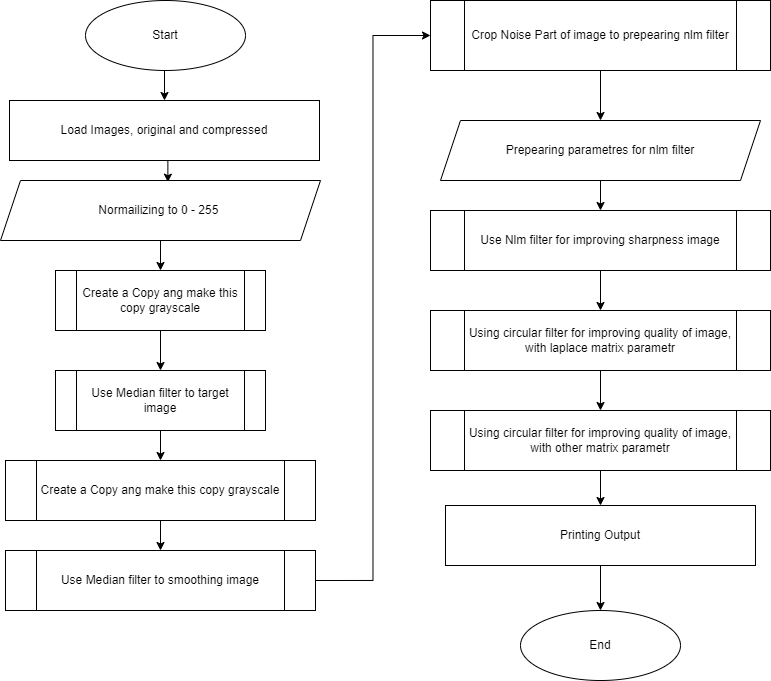

The diagram above was exported from draw.io. Its source (the exported page's mxGraphModel, read from the mxfile embedded in the PNG):
<mxGraphModel dx="1422" dy="839" grid="1" gridSize="10" guides="1" tooltips="1" connect="1" arrows="1" fold="1" page="1" pageScale="1" pageWidth="827" pageHeight="1169" math="0" shadow="0">
  <root>
    <mxCell id="0" />
    <mxCell id="1" parent="0" />
    <mxCell id="je4P2LCs6ZEd6r74d9Gs-19" style="edgeStyle=orthogonalEdgeStyle;rounded=0;orthogonalLoop=1;jettySize=auto;html=1;exitX=0.5;exitY=1;exitDx=0;exitDy=0;entryX=0.5;entryY=0;entryDx=0;entryDy=0;" edge="1" parent="1" source="je4P2LCs6ZEd6r74d9Gs-2" target="je4P2LCs6ZEd6r74d9Gs-3">
      <mxGeometry relative="1" as="geometry" />
    </mxCell>
    <mxCell id="je4P2LCs6ZEd6r74d9Gs-2" value="Start" style="ellipse;whiteSpace=wrap;html=1;" vertex="1" parent="1">
      <mxGeometry x="115" y="80" width="160" height="70" as="geometry" />
    </mxCell>
    <mxCell id="je4P2LCs6ZEd6r74d9Gs-20" style="edgeStyle=orthogonalEdgeStyle;rounded=0;orthogonalLoop=1;jettySize=auto;html=1;exitX=0.5;exitY=1;exitDx=0;exitDy=0;entryX=0.523;entryY=0.028;entryDx=0;entryDy=0;entryPerimeter=0;" edge="1" parent="1" source="je4P2LCs6ZEd6r74d9Gs-3" target="je4P2LCs6ZEd6r74d9Gs-7">
      <mxGeometry relative="1" as="geometry" />
    </mxCell>
    <mxCell id="je4P2LCs6ZEd6r74d9Gs-3" value="Load Images, original and compressed" style="rounded=0;whiteSpace=wrap;html=1;" vertex="1" parent="1">
      <mxGeometry x="39" y="180" width="310" height="60" as="geometry" />
    </mxCell>
    <mxCell id="je4P2LCs6ZEd6r74d9Gs-31" value="" style="edgeStyle=orthogonalEdgeStyle;rounded=0;orthogonalLoop=1;jettySize=auto;html=1;" edge="1" parent="1" source="je4P2LCs6ZEd6r74d9Gs-6" target="je4P2LCs6ZEd6r74d9Gs-18">
      <mxGeometry relative="1" as="geometry" />
    </mxCell>
    <mxCell id="je4P2LCs6ZEd6r74d9Gs-6" value="Printing Output" style="rounded=0;whiteSpace=wrap;html=1;" vertex="1" parent="1">
      <mxGeometry x="475" y="585" width="310" height="60" as="geometry" />
    </mxCell>
    <mxCell id="je4P2LCs6ZEd6r74d9Gs-21" style="edgeStyle=orthogonalEdgeStyle;rounded=0;orthogonalLoop=1;jettySize=auto;html=1;exitX=0.5;exitY=1;exitDx=0;exitDy=0;entryX=0.5;entryY=0;entryDx=0;entryDy=0;" edge="1" parent="1" source="je4P2LCs6ZEd6r74d9Gs-7" target="je4P2LCs6ZEd6r74d9Gs-8">
      <mxGeometry relative="1" as="geometry" />
    </mxCell>
    <mxCell id="je4P2LCs6ZEd6r74d9Gs-7" value="&lt;span style=&quot;&quot;&gt;Normailizing to 0 - 255&amp;nbsp;&lt;/span&gt;" style="shape=parallelogram;perimeter=parallelogramPerimeter;whiteSpace=wrap;html=1;fixedSize=1;" vertex="1" parent="1">
      <mxGeometry x="30" y="260" width="320" height="60" as="geometry" />
    </mxCell>
    <mxCell id="je4P2LCs6ZEd6r74d9Gs-22" style="edgeStyle=orthogonalEdgeStyle;rounded=0;orthogonalLoop=1;jettySize=auto;html=1;exitX=0.5;exitY=1;exitDx=0;exitDy=0;entryX=0.5;entryY=0;entryDx=0;entryDy=0;" edge="1" parent="1" source="je4P2LCs6ZEd6r74d9Gs-8" target="je4P2LCs6ZEd6r74d9Gs-9">
      <mxGeometry relative="1" as="geometry" />
    </mxCell>
    <mxCell id="je4P2LCs6ZEd6r74d9Gs-8" value="&lt;span style=&quot;&quot;&gt;Create a Copy ang make this copy grayscale&lt;/span&gt;" style="shape=process;whiteSpace=wrap;html=1;backgroundOutline=1;" vertex="1" parent="1">
      <mxGeometry x="85" y="350" width="210" height="60" as="geometry" />
    </mxCell>
    <mxCell id="je4P2LCs6ZEd6r74d9Gs-23" style="edgeStyle=orthogonalEdgeStyle;rounded=0;orthogonalLoop=1;jettySize=auto;html=1;exitX=0.5;exitY=1;exitDx=0;exitDy=0;entryX=0.5;entryY=0;entryDx=0;entryDy=0;" edge="1" parent="1" source="je4P2LCs6ZEd6r74d9Gs-9" target="je4P2LCs6ZEd6r74d9Gs-10">
      <mxGeometry relative="1" as="geometry" />
    </mxCell>
    <mxCell id="je4P2LCs6ZEd6r74d9Gs-9" value="&lt;span style=&quot;&quot;&gt;Use Median filter to target image&lt;/span&gt;" style="shape=process;whiteSpace=wrap;html=1;backgroundOutline=1;" vertex="1" parent="1">
      <mxGeometry x="85" y="450" width="210" height="60" as="geometry" />
    </mxCell>
    <mxCell id="je4P2LCs6ZEd6r74d9Gs-24" style="edgeStyle=orthogonalEdgeStyle;rounded=0;orthogonalLoop=1;jettySize=auto;html=1;exitX=0.5;exitY=1;exitDx=0;exitDy=0;entryX=0.5;entryY=0;entryDx=0;entryDy=0;" edge="1" parent="1" source="je4P2LCs6ZEd6r74d9Gs-10" target="je4P2LCs6ZEd6r74d9Gs-11">
      <mxGeometry relative="1" as="geometry" />
    </mxCell>
    <mxCell id="je4P2LCs6ZEd6r74d9Gs-10" value="Create a Copy ang make this copy grayscale" style="shape=process;whiteSpace=wrap;html=1;backgroundOutline=1;" vertex="1" parent="1">
      <mxGeometry x="35" y="540" width="310" height="60" as="geometry" />
    </mxCell>
    <mxCell id="je4P2LCs6ZEd6r74d9Gs-25" style="edgeStyle=orthogonalEdgeStyle;rounded=0;orthogonalLoop=1;jettySize=auto;html=1;exitX=1;exitY=0.5;exitDx=0;exitDy=0;entryX=0;entryY=0.5;entryDx=0;entryDy=0;" edge="1" parent="1" source="je4P2LCs6ZEd6r74d9Gs-11" target="je4P2LCs6ZEd6r74d9Gs-12">
      <mxGeometry relative="1" as="geometry" />
    </mxCell>
    <mxCell id="je4P2LCs6ZEd6r74d9Gs-11" value="&lt;span style=&quot;&quot;&gt;Use Median filter to smoothing image&lt;/span&gt;" style="shape=process;whiteSpace=wrap;html=1;backgroundOutline=1;" vertex="1" parent="1">
      <mxGeometry x="35" y="630" width="310" height="60" as="geometry" />
    </mxCell>
    <mxCell id="je4P2LCs6ZEd6r74d9Gs-26" style="edgeStyle=orthogonalEdgeStyle;rounded=0;orthogonalLoop=1;jettySize=auto;html=1;" edge="1" parent="1" source="je4P2LCs6ZEd6r74d9Gs-12" target="je4P2LCs6ZEd6r74d9Gs-14">
      <mxGeometry relative="1" as="geometry" />
    </mxCell>
    <mxCell id="je4P2LCs6ZEd6r74d9Gs-12" value="Crop Noise Part of image to prepearing nlm filter" style="shape=process;whiteSpace=wrap;html=1;backgroundOutline=1;" vertex="1" parent="1">
      <mxGeometry x="460" y="80" width="340" height="70" as="geometry" />
    </mxCell>
    <mxCell id="je4P2LCs6ZEd6r74d9Gs-27" style="edgeStyle=orthogonalEdgeStyle;rounded=0;orthogonalLoop=1;jettySize=auto;html=1;entryX=0.5;entryY=0;entryDx=0;entryDy=0;" edge="1" parent="1" source="je4P2LCs6ZEd6r74d9Gs-14" target="je4P2LCs6ZEd6r74d9Gs-15">
      <mxGeometry relative="1" as="geometry" />
    </mxCell>
    <mxCell id="je4P2LCs6ZEd6r74d9Gs-14" value="Prepearing parametres for nlm filter" style="shape=parallelogram;perimeter=parallelogramPerimeter;whiteSpace=wrap;html=1;fixedSize=1;" vertex="1" parent="1">
      <mxGeometry x="470" y="200" width="320" height="60" as="geometry" />
    </mxCell>
    <mxCell id="je4P2LCs6ZEd6r74d9Gs-28" style="edgeStyle=orthogonalEdgeStyle;rounded=0;orthogonalLoop=1;jettySize=auto;html=1;entryX=0.5;entryY=0;entryDx=0;entryDy=0;" edge="1" parent="1" source="je4P2LCs6ZEd6r74d9Gs-15" target="je4P2LCs6ZEd6r74d9Gs-16">
      <mxGeometry relative="1" as="geometry" />
    </mxCell>
    <mxCell id="je4P2LCs6ZEd6r74d9Gs-15" value="Use Nlm filter for improving sharpness image" style="shape=process;whiteSpace=wrap;html=1;backgroundOutline=1;" vertex="1" parent="1">
      <mxGeometry x="460" y="290" width="340" height="60" as="geometry" />
    </mxCell>
    <mxCell id="je4P2LCs6ZEd6r74d9Gs-29" style="edgeStyle=orthogonalEdgeStyle;rounded=0;orthogonalLoop=1;jettySize=auto;html=1;entryX=0.5;entryY=0;entryDx=0;entryDy=0;" edge="1" parent="1" source="je4P2LCs6ZEd6r74d9Gs-16" target="je4P2LCs6ZEd6r74d9Gs-17">
      <mxGeometry relative="1" as="geometry" />
    </mxCell>
    <mxCell id="je4P2LCs6ZEd6r74d9Gs-16" value="Using circular filter for improving quality of image, with laplace matrix parametr" style="shape=process;whiteSpace=wrap;html=1;backgroundOutline=1;" vertex="1" parent="1">
      <mxGeometry x="460" y="390" width="340" height="60" as="geometry" />
    </mxCell>
    <mxCell id="je4P2LCs6ZEd6r74d9Gs-30" value="" style="edgeStyle=orthogonalEdgeStyle;rounded=0;orthogonalLoop=1;jettySize=auto;html=1;" edge="1" parent="1" source="je4P2LCs6ZEd6r74d9Gs-17" target="je4P2LCs6ZEd6r74d9Gs-6">
      <mxGeometry relative="1" as="geometry" />
    </mxCell>
    <mxCell id="je4P2LCs6ZEd6r74d9Gs-17" value="Using circular filter for improving quality of image, with other matrix parametr" style="shape=process;whiteSpace=wrap;html=1;backgroundOutline=1;" vertex="1" parent="1">
      <mxGeometry x="460" y="490" width="340" height="60" as="geometry" />
    </mxCell>
    <mxCell id="je4P2LCs6ZEd6r74d9Gs-18" value="End" style="ellipse;whiteSpace=wrap;html=1;" vertex="1" parent="1">
      <mxGeometry x="550" y="690" width="160" height="70" as="geometry" />
    </mxCell>
  </root>
</mxGraphModel>